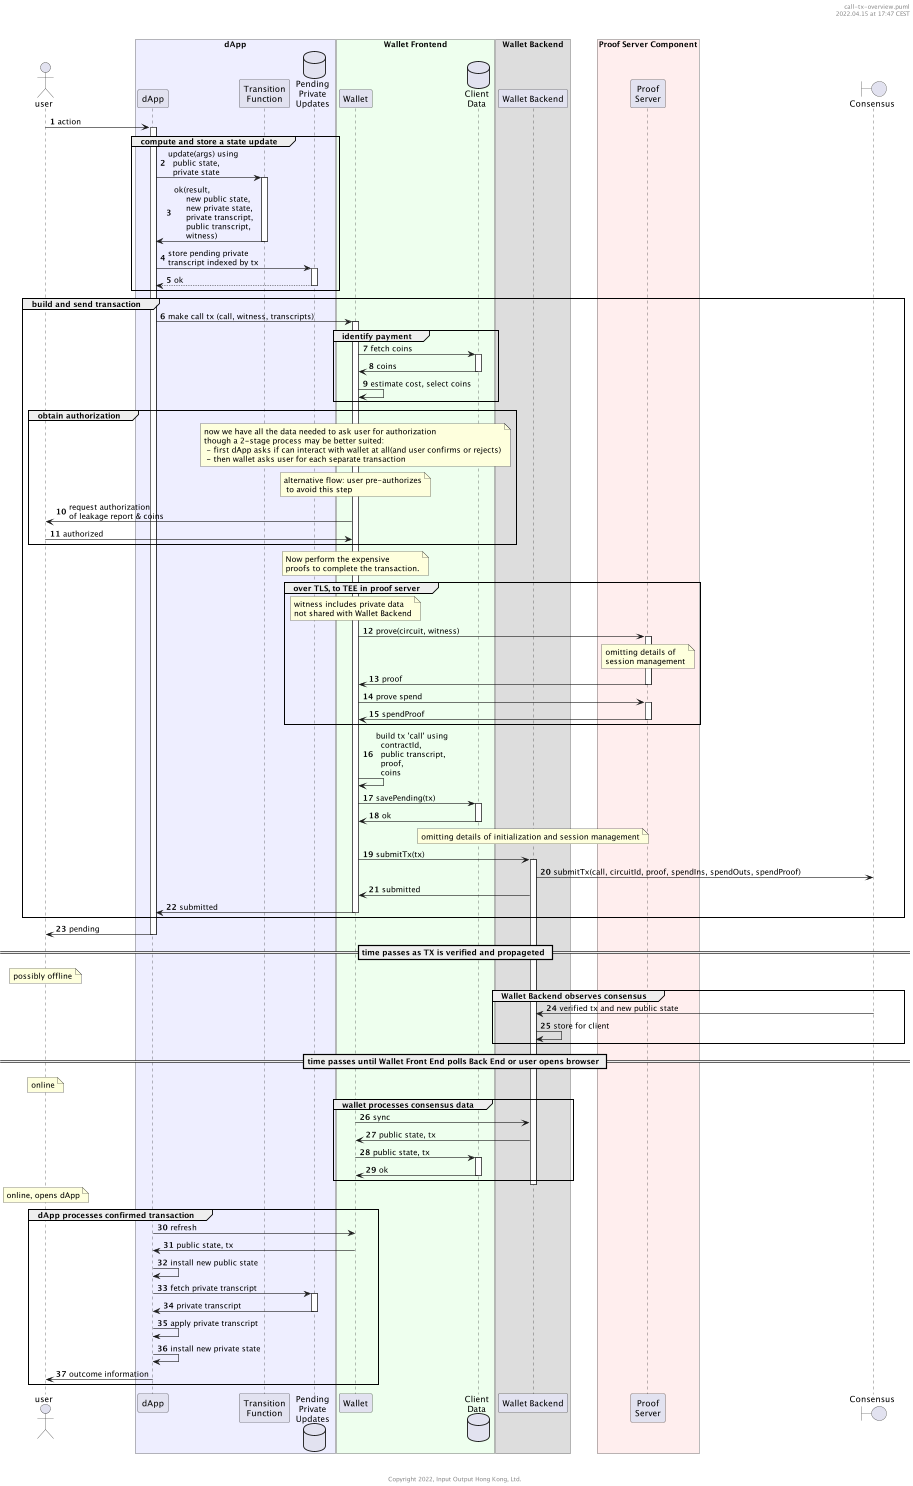

The diagram above was rendered by PlantUML. Its source (embedded in the PNG):
@startuml
autonumber
'-----------------------------------------------------------
' Please include this standard header
header %filename()\n%date("yyyy.MM.dd' at 'HH:mm z")\n\n\n
'-----------------------------------------------------------

actor user

box "dApp" #eef
        participant dApp as dapp
        participant "Transition\nFunction" as gamma
        database "Pending\nPrivate\nUpdates" as pending
end box
box "Wallet Frontend" #efe
        participant "Wallet" as wallet
        database "Client\nData" as clientData
end box
box "Wallet Backend"
    participant "Wallet Backend" as walletBackend
end box
box "Proof Server Component" #fee
        participant "Proof\nServer" as proofServer
end box

boundary Consensus as consensus

'==================================================================


user -> dapp : action

activate dapp
        /'
        ' group sync public and private state
        '         note over dapp
        '                 The dApp attempts to work with the
        '                 most current view of the blockchain,
        '                 synchronizing via the Wallet Backend
        '         end note
        '         dapp -> walletBackend : sync
        '         activate walletBackend
        '                 walletBackend -> dapp : public state,\n⟨event ⊕ transaction, ...⟩
        '         deactivate walletBackend
        '         /\'
        '         ' rnote over dapp #eee
        '         '         dApp:
        '         '           - install public state
        '         '           - update private state from
        '         '                ⟨event ⊕ transaction, ...⟩
        '         ' end rnote
        '         '\/
        ' end
        '/


        group compute and store a state update
                dapp -> gamma : update(args) using\n  public state,\n  private state
                activate gamma
                        gamma -> dapp : ok(result,\n     new public state,\n     new private state,\n     private transcript,\n     public transcript,\n     witness)
                deactivate gamma

            dapp -> pending ++ : store pending private\ntranscript indexed by tx
            return ok
        end

        group build and send transaction
                dapp -> wallet : make call tx (call, witness, transcripts)
                activate wallet
                group identify payment
                            wallet -> clientData ++ : fetch coins
                            clientData -> wallet : coins
                        deactivate clientData
                        wallet -> wallet : estimate cost, select coins
                end

                group obtain authorization
                        note over wallet : now we have all the data needed to ask user for authorization\nthough a 2-stage process may be better suited:\n - first dApp asks if can interact with wallet at all(and user confirms or rejects)\n - then wallet asks user for each separate transaction
                        note over wallet: alternative flow: user pre-authorizes\n to avoid this step
                        wallet -> user : request authorization\nof leakage report & coins
                        user -> wallet : authorized
                end

                note over wallet: Now perform the expensive\nproofs to complete the transaction.
                group over TLS, to TEE in proof server
                        note over wallet: witness includes private data\nnot shared with Wallet Backend
                        wallet -> proofServer : prove(circuit, witness)
                        activate proofServer
                                note over proofServer: omitting details of\nsession management
                                proofServer -> wallet : proof
                        deactivate proofServer

                        wallet -> proofServer : prove spend
                        activate proofServer
                                proofServer -> wallet : spendProof
                        deactivate proofServer
                end

                wallet -> wallet : build tx 'call' using\n  contractId,\n  public transcript,\n  proof,\n  coins
                wallet -> clientData ++ : savePending(tx)
                clientData -> wallet -- : ok
                note over walletBackend : omitting details of initialization and session management
                wallet -> walletBackend : submitTx(tx)
                activate walletBackend
                        walletBackend -> consensus : submitTx(call, circuitId, proof, spendIns, spendOuts, spendProof)
                        walletBackend -> wallet : submitted
                wallet -> dapp : submitted
                deactivate wallet
        end

        dapp -> user: pending

        == time passes as TX is verified and propageted ==

deactivate dapp


note over user: possibly offline

group Wallet Backend observes consensus
        consensus -> walletBackend : verified tx and new public state
        walletBackend -> walletBackend : store for client
end

== time passes until Wallet Front End polls Back End or user opens browser ==

note over user: online

'activation doesn't seem to work here
activate wallet

group wallet processes consensus data
    wallet -> walletBackend : sync
    walletBackend -> wallet :  public state, tx
    wallet -> clientData ++ : public state, tx
    clientData -> wallet -- : ok
end

deactivate walletBackend

note over user: online, opens dApp
group dApp processes confirmed transaction
    activate dapp
        dapp -> wallet: refresh
        wallet -> dapp: public state, tx
        dapp -> dapp : install new public state
        dapp -> pending ++ : fetch private transcript
        pending -> dapp -- : private transcript
        dapp -> dapp : apply private transcript
        dapp -> dapp : install new private state
        dapp -> user : outcome information
    deactivate dapp
end


'-----------------------------------------------------------
' Please include this standard footer
footer \n\n\nCopyright %date("yyyy"), Input Output Hong Kong, Ltd.
'-----------------------------------------------------------

@enduml